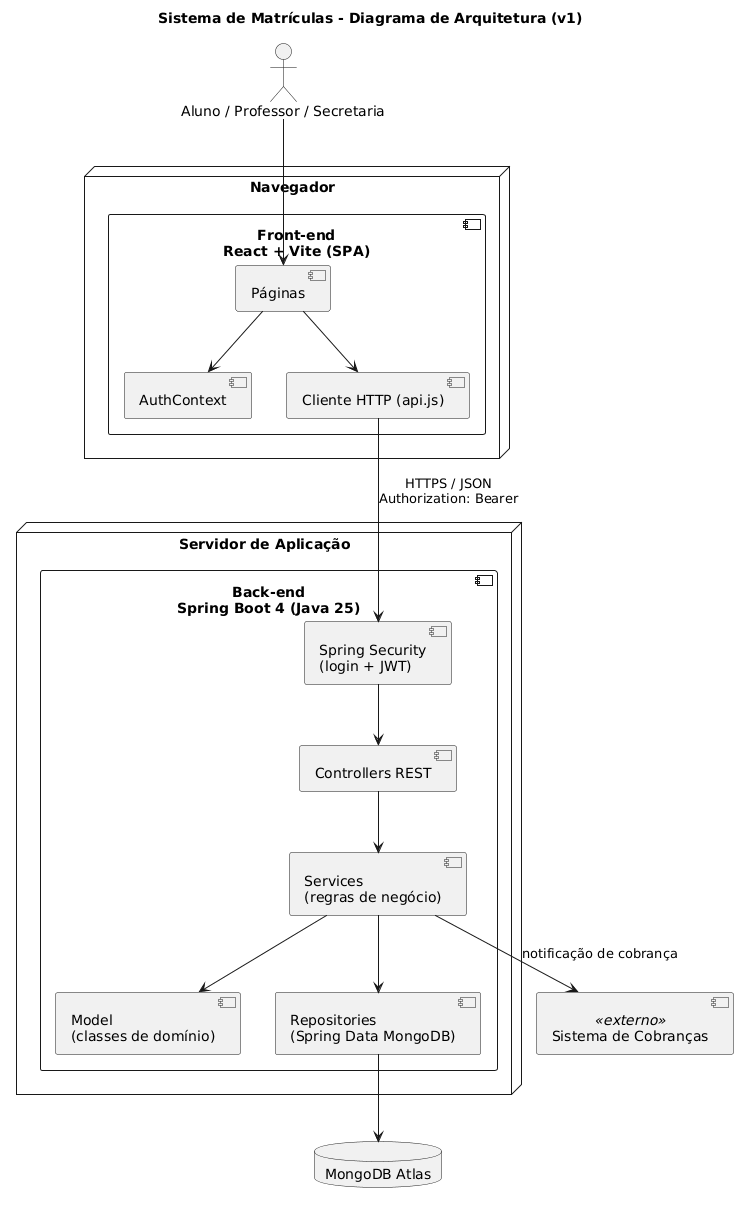

The diagram above was rendered by PlantUML. Its source (embedded in the PNG):
@startuml
title Sistema de Matrículas - Diagrama de Arquitetura (v1)
skinparam componentStyle uml2

actor "Aluno / Professor / Secretaria" as User

node "Navegador" {
  component "Front-end\nReact + Vite (SPA)" as SPA {
    [Páginas] as Pages
    [AuthContext] as Auth
    [Cliente HTTP (api.js)] as Api
  }
}

node "Servidor de Aplicação" {
  component "Back-end\nSpring Boot 4 (Java 25)" as API {
    [Controllers REST] as Ctrl
    [Spring Security\n(login + JWT)] as Sec
    [Services\n(regras de negócio)] as Svc
    [Model\n(classes de domínio)] as Model
    [Repositories\n(Spring Data MongoDB)] as Repo
  }
}

database "MongoDB Atlas" as Mongo
component "Sistema de Cobranças" as Cob <<externo>>

User --> Pages
Pages --> Auth
Pages --> Api
Api --> Sec : HTTPS / JSON\nAuthorization: Bearer
Sec --> Ctrl
Ctrl --> Svc
Svc --> Model
Svc --> Repo
Repo --> Mongo
Svc --> Cob : notificação de cobrança
@enduml